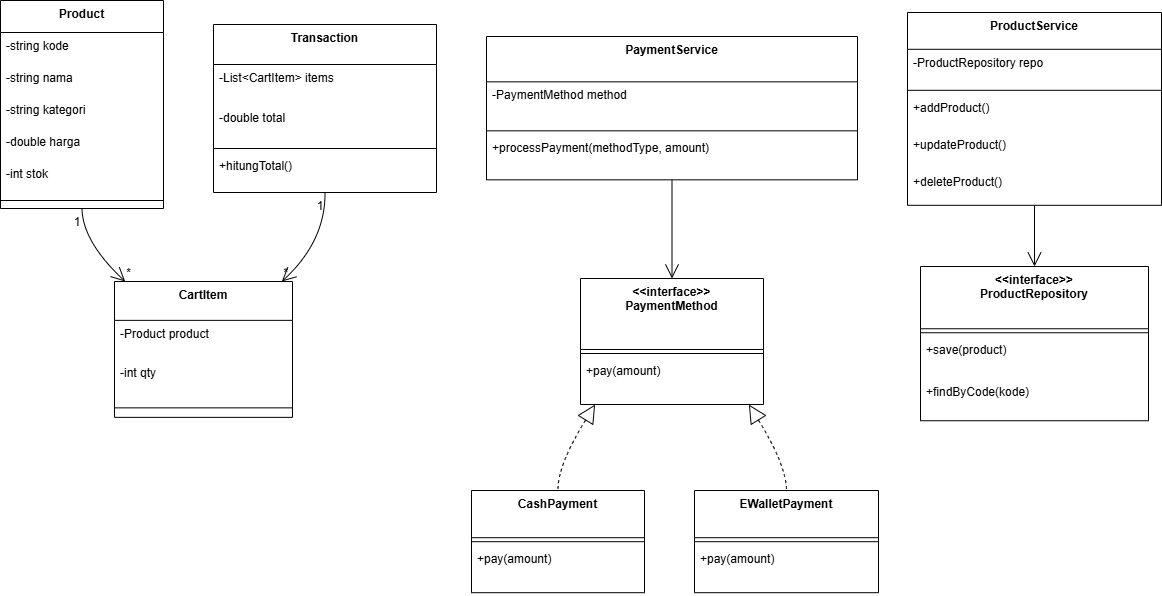

The diagram above was exported from draw.io. Its source (the exported page's mxGraphModel, read from the mxfile embedded in the PNG):
<mxGraphModel dx="1426" dy="778" grid="1" gridSize="10" guides="1" tooltips="1" connect="1" arrows="1" fold="1" page="1" pageScale="1" pageWidth="850" pageHeight="1100" math="0" shadow="0">
  <root>
    <mxCell id="0" />
    <mxCell id="1" parent="0" />
    <mxCell id="TEKK8wwZtUERhQJj5nXt-1" parent="1" style="swimlane;fontStyle=1;align=center;verticalAlign=top;childLayout=stackLayout;horizontal=1;startSize=32;horizontalStack=0;resizeParent=1;resizeParentMax=0;resizeLast=0;collapsible=0;marginBottom=0;" value="Product" vertex="1">
      <mxGeometry height="208" width="163" x="20" y="20" as="geometry" />
    </mxCell>
    <mxCell id="TEKK8wwZtUERhQJj5nXt-2" parent="TEKK8wwZtUERhQJj5nXt-1" style="text;strokeColor=none;fillColor=none;align=left;verticalAlign=top;spacingLeft=4;spacingRight=4;overflow=hidden;rotatable=0;points=[[0,0.5],[1,0.5]];portConstraint=eastwest;" value="-string kode" vertex="1">
      <mxGeometry height="32" width="163" y="32" as="geometry" />
    </mxCell>
    <mxCell id="TEKK8wwZtUERhQJj5nXt-3" parent="TEKK8wwZtUERhQJj5nXt-1" style="text;strokeColor=none;fillColor=none;align=left;verticalAlign=top;spacingLeft=4;spacingRight=4;overflow=hidden;rotatable=0;points=[[0,0.5],[1,0.5]];portConstraint=eastwest;" value="-string nama" vertex="1">
      <mxGeometry height="32" width="163" y="64" as="geometry" />
    </mxCell>
    <mxCell id="TEKK8wwZtUERhQJj5nXt-4" parent="TEKK8wwZtUERhQJj5nXt-1" style="text;strokeColor=none;fillColor=none;align=left;verticalAlign=top;spacingLeft=4;spacingRight=4;overflow=hidden;rotatable=0;points=[[0,0.5],[1,0.5]];portConstraint=eastwest;" value="-string kategori" vertex="1">
      <mxGeometry height="32" width="163" y="96" as="geometry" />
    </mxCell>
    <mxCell id="TEKK8wwZtUERhQJj5nXt-5" parent="TEKK8wwZtUERhQJj5nXt-1" style="text;strokeColor=none;fillColor=none;align=left;verticalAlign=top;spacingLeft=4;spacingRight=4;overflow=hidden;rotatable=0;points=[[0,0.5],[1,0.5]];portConstraint=eastwest;" value="-double harga" vertex="1">
      <mxGeometry height="32" width="163" y="128" as="geometry" />
    </mxCell>
    <mxCell id="TEKK8wwZtUERhQJj5nXt-6" parent="TEKK8wwZtUERhQJj5nXt-1" style="text;strokeColor=none;fillColor=none;align=left;verticalAlign=top;spacingLeft=4;spacingRight=4;overflow=hidden;rotatable=0;points=[[0,0.5],[1,0.5]];portConstraint=eastwest;" value="-int stok" vertex="1">
      <mxGeometry height="32" width="163" y="160" as="geometry" />
    </mxCell>
    <mxCell id="TEKK8wwZtUERhQJj5nXt-7" parent="TEKK8wwZtUERhQJj5nXt-1" style="line;strokeWidth=1;fillColor=none;align=left;verticalAlign=middle;spacingTop=-1;spacingLeft=3;spacingRight=3;rotatable=0;labelPosition=right;points=[];portConstraint=eastwest;strokeColor=inherit;" vertex="1">
      <mxGeometry height="16" width="163" y="192" as="geometry" />
    </mxCell>
    <mxCell id="TEKK8wwZtUERhQJj5nXt-8" parent="1" style="swimlane;fontStyle=1;align=center;verticalAlign=top;childLayout=stackLayout;horizontal=1;startSize=38.857142857142854;horizontalStack=0;resizeParent=1;resizeParentMax=0;resizeLast=0;collapsible=0;marginBottom=0;" value="CartItem" vertex="1">
      <mxGeometry height="135.85714285714286" width="178" x="134" y="301" as="geometry" />
    </mxCell>
    <mxCell id="TEKK8wwZtUERhQJj5nXt-9" parent="TEKK8wwZtUERhQJj5nXt-8" style="text;strokeColor=none;fillColor=none;align=left;verticalAlign=top;spacingLeft=4;spacingRight=4;overflow=hidden;rotatable=0;points=[[0,0.5],[1,0.5]];portConstraint=eastwest;" value="-Product product" vertex="1">
      <mxGeometry height="39" width="178" y="38.857142857142854" as="geometry" />
    </mxCell>
    <mxCell id="TEKK8wwZtUERhQJj5nXt-10" parent="TEKK8wwZtUERhQJj5nXt-8" style="text;strokeColor=none;fillColor=none;align=left;verticalAlign=top;spacingLeft=4;spacingRight=4;overflow=hidden;rotatable=0;points=[[0,0.5],[1,0.5]];portConstraint=eastwest;" value="-int qty" vertex="1">
      <mxGeometry height="39" width="178" y="77.85714285714286" as="geometry" />
    </mxCell>
    <mxCell id="TEKK8wwZtUERhQJj5nXt-11" parent="TEKK8wwZtUERhQJj5nXt-8" style="line;strokeWidth=1;fillColor=none;align=left;verticalAlign=middle;spacingTop=-1;spacingLeft=3;spacingRight=3;rotatable=0;labelPosition=right;points=[];portConstraint=eastwest;strokeColor=inherit;" vertex="1">
      <mxGeometry height="19" width="178" y="116.85714285714286" as="geometry" />
    </mxCell>
    <mxCell id="TEKK8wwZtUERhQJj5nXt-12" parent="1" style="swimlane;fontStyle=1;align=center;verticalAlign=top;childLayout=stackLayout;horizontal=1;startSize=40;horizontalStack=0;resizeParent=1;resizeParentMax=0;resizeLast=0;collapsible=0;marginBottom=0;" value="Transaction" vertex="1">
      <mxGeometry height="168" width="223" x="233" y="44" as="geometry" />
    </mxCell>
    <mxCell id="TEKK8wwZtUERhQJj5nXt-13" parent="TEKK8wwZtUERhQJj5nXt-12" style="text;strokeColor=none;fillColor=none;align=left;verticalAlign=top;spacingLeft=4;spacingRight=4;overflow=hidden;rotatable=0;points=[[0,0.5],[1,0.5]];portConstraint=eastwest;" value="-List&lt;CartItem&gt; items" vertex="1">
      <mxGeometry height="40" width="223" y="40" as="geometry" />
    </mxCell>
    <mxCell id="TEKK8wwZtUERhQJj5nXt-14" parent="TEKK8wwZtUERhQJj5nXt-12" style="text;strokeColor=none;fillColor=none;align=left;verticalAlign=top;spacingLeft=4;spacingRight=4;overflow=hidden;rotatable=0;points=[[0,0.5],[1,0.5]];portConstraint=eastwest;" value="-double total" vertex="1">
      <mxGeometry height="40" width="223" y="80" as="geometry" />
    </mxCell>
    <mxCell id="TEKK8wwZtUERhQJj5nXt-15" parent="TEKK8wwZtUERhQJj5nXt-12" style="line;strokeWidth=1;fillColor=none;align=left;verticalAlign=middle;spacingTop=-1;spacingLeft=3;spacingRight=3;rotatable=0;labelPosition=right;points=[];portConstraint=eastwest;strokeColor=inherit;" vertex="1">
      <mxGeometry height="8" width="223" y="120" as="geometry" />
    </mxCell>
    <mxCell id="TEKK8wwZtUERhQJj5nXt-16" parent="TEKK8wwZtUERhQJj5nXt-12" style="text;strokeColor=none;fillColor=none;align=left;verticalAlign=top;spacingLeft=4;spacingRight=4;overflow=hidden;rotatable=0;points=[[0,0.5],[1,0.5]];portConstraint=eastwest;" value="+hitungTotal()" vertex="1">
      <mxGeometry height="40" width="223" y="128" as="geometry" />
    </mxCell>
    <mxCell id="TEKK8wwZtUERhQJj5nXt-17" parent="1" style="swimlane;fontStyle=1;align=center;verticalAlign=top;childLayout=stackLayout;horizontal=1;startSize=71;horizontalStack=0;resizeParent=1;resizeParentMax=0;resizeLast=0;collapsible=0;marginBottom=0;" value="&lt;&lt;interface&gt;&gt;&#10;PaymentMethod" vertex="1">
      <mxGeometry height="126" width="183" x="600" y="298" as="geometry" />
    </mxCell>
    <mxCell id="TEKK8wwZtUERhQJj5nXt-18" parent="TEKK8wwZtUERhQJj5nXt-17" style="line;strokeWidth=1;fillColor=none;align=left;verticalAlign=middle;spacingTop=-1;spacingLeft=3;spacingRight=3;rotatable=0;labelPosition=right;points=[];portConstraint=eastwest;strokeColor=inherit;" vertex="1">
      <mxGeometry height="8" width="183" y="71" as="geometry" />
    </mxCell>
    <mxCell id="TEKK8wwZtUERhQJj5nXt-19" parent="TEKK8wwZtUERhQJj5nXt-17" style="text;strokeColor=none;fillColor=none;align=left;verticalAlign=top;spacingLeft=4;spacingRight=4;overflow=hidden;rotatable=0;points=[[0,0.5],[1,0.5]];portConstraint=eastwest;" value="+pay(amount)" vertex="1">
      <mxGeometry height="47" width="183" y="79" as="geometry" />
    </mxCell>
    <mxCell id="TEKK8wwZtUERhQJj5nXt-20" parent="1" style="swimlane;fontStyle=1;align=center;verticalAlign=top;childLayout=stackLayout;horizontal=1;startSize=47.2;horizontalStack=0;resizeParent=1;resizeParentMax=0;resizeLast=0;collapsible=0;marginBottom=0;" value="CashPayment" vertex="1">
      <mxGeometry height="102.2" width="173" x="491" y="510" as="geometry" />
    </mxCell>
    <mxCell id="TEKK8wwZtUERhQJj5nXt-21" parent="TEKK8wwZtUERhQJj5nXt-20" style="line;strokeWidth=1;fillColor=none;align=left;verticalAlign=middle;spacingTop=-1;spacingLeft=3;spacingRight=3;rotatable=0;labelPosition=right;points=[];portConstraint=eastwest;strokeColor=inherit;" vertex="1">
      <mxGeometry height="8" width="173" y="47.2" as="geometry" />
    </mxCell>
    <mxCell id="TEKK8wwZtUERhQJj5nXt-22" parent="TEKK8wwZtUERhQJj5nXt-20" style="text;strokeColor=none;fillColor=none;align=left;verticalAlign=top;spacingLeft=4;spacingRight=4;overflow=hidden;rotatable=0;points=[[0,0.5],[1,0.5]];portConstraint=eastwest;" value="+pay(amount)" vertex="1">
      <mxGeometry height="47" width="173" y="55.2" as="geometry" />
    </mxCell>
    <mxCell id="TEKK8wwZtUERhQJj5nXt-23" parent="1" style="swimlane;fontStyle=1;align=center;verticalAlign=top;childLayout=stackLayout;horizontal=1;startSize=47.2;horizontalStack=0;resizeParent=1;resizeParentMax=0;resizeLast=0;collapsible=0;marginBottom=0;" value="EWalletPayment" vertex="1">
      <mxGeometry height="102.2" width="184" x="714" y="510" as="geometry" />
    </mxCell>
    <mxCell id="TEKK8wwZtUERhQJj5nXt-24" parent="TEKK8wwZtUERhQJj5nXt-23" style="line;strokeWidth=1;fillColor=none;align=left;verticalAlign=middle;spacingTop=-1;spacingLeft=3;spacingRight=3;rotatable=0;labelPosition=right;points=[];portConstraint=eastwest;strokeColor=inherit;" vertex="1">
      <mxGeometry height="8" width="184" y="47.2" as="geometry" />
    </mxCell>
    <mxCell id="TEKK8wwZtUERhQJj5nXt-25" parent="TEKK8wwZtUERhQJj5nXt-23" style="text;strokeColor=none;fillColor=none;align=left;verticalAlign=top;spacingLeft=4;spacingRight=4;overflow=hidden;rotatable=0;points=[[0,0.5],[1,0.5]];portConstraint=eastwest;" value="+pay(amount)" vertex="1">
      <mxGeometry height="47" width="184" y="55.2" as="geometry" />
    </mxCell>
    <mxCell id="TEKK8wwZtUERhQJj5nXt-26" parent="1" style="swimlane;fontStyle=1;align=center;verticalAlign=top;childLayout=stackLayout;horizontal=1;startSize=45.333333333333336;horizontalStack=0;resizeParent=1;resizeParentMax=0;resizeLast=0;collapsible=0;marginBottom=0;" value="PaymentService" vertex="1">
      <mxGeometry height="143.33333333333334" width="371" x="506" y="56" as="geometry" />
    </mxCell>
    <mxCell id="TEKK8wwZtUERhQJj5nXt-27" parent="TEKK8wwZtUERhQJj5nXt-26" style="text;strokeColor=none;fillColor=none;align=left;verticalAlign=top;spacingLeft=4;spacingRight=4;overflow=hidden;rotatable=0;points=[[0,0.5],[1,0.5]];portConstraint=eastwest;" value="-PaymentMethod method" vertex="1">
      <mxGeometry height="45" width="371" y="45.333333333333336" as="geometry" />
    </mxCell>
    <mxCell id="TEKK8wwZtUERhQJj5nXt-28" parent="TEKK8wwZtUERhQJj5nXt-26" style="line;strokeWidth=1;fillColor=none;align=left;verticalAlign=middle;spacingTop=-1;spacingLeft=3;spacingRight=3;rotatable=0;labelPosition=right;points=[];portConstraint=eastwest;strokeColor=inherit;" vertex="1">
      <mxGeometry height="8" width="371" y="90.33333333333334" as="geometry" />
    </mxCell>
    <mxCell id="TEKK8wwZtUERhQJj5nXt-29" parent="TEKK8wwZtUERhQJj5nXt-26" style="text;strokeColor=none;fillColor=none;align=left;verticalAlign=top;spacingLeft=4;spacingRight=4;overflow=hidden;rotatable=0;points=[[0,0.5],[1,0.5]];portConstraint=eastwest;" value="+processPayment(methodType, amount)" vertex="1">
      <mxGeometry height="45" width="371" y="98.33333333333334" as="geometry" />
    </mxCell>
    <mxCell id="TEKK8wwZtUERhQJj5nXt-30" parent="1" style="swimlane;fontStyle=1;align=center;verticalAlign=top;childLayout=stackLayout;horizontal=1;startSize=62.25;horizontalStack=0;resizeParent=1;resizeParentMax=0;resizeLast=0;collapsible=0;marginBottom=0;" value="&lt;&lt;interface&gt;&gt;&#10;ProductRepository" vertex="1">
      <mxGeometry height="154.25" width="228" x="940" y="286" as="geometry" />
    </mxCell>
    <mxCell id="TEKK8wwZtUERhQJj5nXt-31" parent="TEKK8wwZtUERhQJj5nXt-30" style="line;strokeWidth=1;fillColor=none;align=left;verticalAlign=middle;spacingTop=-1;spacingLeft=3;spacingRight=3;rotatable=0;labelPosition=right;points=[];portConstraint=eastwest;strokeColor=inherit;" vertex="1">
      <mxGeometry height="8" width="228" y="62.25" as="geometry" />
    </mxCell>
    <mxCell id="TEKK8wwZtUERhQJj5nXt-32" parent="TEKK8wwZtUERhQJj5nXt-30" style="text;strokeColor=none;fillColor=none;align=left;verticalAlign=top;spacingLeft=4;spacingRight=4;overflow=hidden;rotatable=0;points=[[0,0.5],[1,0.5]];portConstraint=eastwest;" value="+save(product)" vertex="1">
      <mxGeometry height="42" width="228" y="70.25" as="geometry" />
    </mxCell>
    <mxCell id="TEKK8wwZtUERhQJj5nXt-33" parent="TEKK8wwZtUERhQJj5nXt-30" style="text;strokeColor=none;fillColor=none;align=left;verticalAlign=top;spacingLeft=4;spacingRight=4;overflow=hidden;rotatable=0;points=[[0,0.5],[1,0.5]];portConstraint=eastwest;" value="+findByCode(kode)" vertex="1">
      <mxGeometry height="42" width="228" y="112.25" as="geometry" />
    </mxCell>
    <mxCell id="TEKK8wwZtUERhQJj5nXt-34" parent="1" style="swimlane;fontStyle=1;align=center;verticalAlign=top;childLayout=stackLayout;horizontal=1;startSize=36.8;horizontalStack=0;resizeParent=1;resizeParentMax=0;resizeLast=0;collapsible=0;marginBottom=0;" value="ProductService" vertex="1">
      <mxGeometry height="192.8" width="254" x="927" y="32" as="geometry" />
    </mxCell>
    <mxCell id="TEKK8wwZtUERhQJj5nXt-35" parent="TEKK8wwZtUERhQJj5nXt-34" style="text;strokeColor=none;fillColor=none;align=left;verticalAlign=top;spacingLeft=4;spacingRight=4;overflow=hidden;rotatable=0;points=[[0,0.5],[1,0.5]];portConstraint=eastwest;" value="-ProductRepository repo" vertex="1">
      <mxGeometry height="37" width="254" y="36.8" as="geometry" />
    </mxCell>
    <mxCell id="TEKK8wwZtUERhQJj5nXt-36" parent="TEKK8wwZtUERhQJj5nXt-34" style="line;strokeWidth=1;fillColor=none;align=left;verticalAlign=middle;spacingTop=-1;spacingLeft=3;spacingRight=3;rotatable=0;labelPosition=right;points=[];portConstraint=eastwest;strokeColor=inherit;" vertex="1">
      <mxGeometry height="8" width="254" y="73.8" as="geometry" />
    </mxCell>
    <mxCell id="TEKK8wwZtUERhQJj5nXt-37" parent="TEKK8wwZtUERhQJj5nXt-34" style="text;strokeColor=none;fillColor=none;align=left;verticalAlign=top;spacingLeft=4;spacingRight=4;overflow=hidden;rotatable=0;points=[[0,0.5],[1,0.5]];portConstraint=eastwest;" value="+addProduct()" vertex="1">
      <mxGeometry height="37" width="254" y="81.8" as="geometry" />
    </mxCell>
    <mxCell id="TEKK8wwZtUERhQJj5nXt-38" parent="TEKK8wwZtUERhQJj5nXt-34" style="text;strokeColor=none;fillColor=none;align=left;verticalAlign=top;spacingLeft=4;spacingRight=4;overflow=hidden;rotatable=0;points=[[0,0.5],[1,0.5]];portConstraint=eastwest;" value="+updateProduct()" vertex="1">
      <mxGeometry height="37" width="254" y="118.8" as="geometry" />
    </mxCell>
    <mxCell id="TEKK8wwZtUERhQJj5nXt-39" parent="TEKK8wwZtUERhQJj5nXt-34" style="text;strokeColor=none;fillColor=none;align=left;verticalAlign=top;spacingLeft=4;spacingRight=4;overflow=hidden;rotatable=0;points=[[0,0.5],[1,0.5]];portConstraint=eastwest;" value="+deleteProduct()" vertex="1">
      <mxGeometry height="37" width="254" y="155.8" as="geometry" />
    </mxCell>
    <mxCell id="TEKK8wwZtUERhQJj5nXt-40" edge="1" parent="1" source="TEKK8wwZtUERhQJj5nXt-1" style="curved=1;startArrow=none;endArrow=open;endSize=12;exitX=0.5;exitY=1;entryX=0.06;entryY=0;rounded=0;" target="TEKK8wwZtUERhQJj5nXt-8" value="">
      <mxGeometry relative="1" as="geometry">
        <Array as="points">
          <mxPoint x="102" y="261" />
        </Array>
      </mxGeometry>
    </mxCell>
    <mxCell id="TEKK8wwZtUERhQJj5nXt-41" parent="TEKK8wwZtUERhQJj5nXt-40" style="edgeLabel;resizable=0;labelBackgroundColor=none;fontSize=12;align=right;verticalAlign=top;" value="1" vertex="1">
      <mxGeometry relative="1" x="-1" as="geometry" />
    </mxCell>
    <mxCell id="TEKK8wwZtUERhQJj5nXt-42" parent="TEKK8wwZtUERhQJj5nXt-40" style="edgeLabel;resizable=0;labelBackgroundColor=none;fontSize=12;align=left;verticalAlign=bottom;" value="*" vertex="1">
      <mxGeometry relative="1" x="1" as="geometry" />
    </mxCell>
    <mxCell id="TEKK8wwZtUERhQJj5nXt-43" edge="1" parent="1" source="TEKK8wwZtUERhQJj5nXt-12" style="curved=1;startArrow=none;endArrow=open;endSize=12;exitX=0.5;exitY=1;entryX=0.94;entryY=0;rounded=0;" target="TEKK8wwZtUERhQJj5nXt-8" value="">
      <mxGeometry relative="1" as="geometry">
        <Array as="points">
          <mxPoint x="345" y="261" />
        </Array>
      </mxGeometry>
    </mxCell>
    <mxCell id="TEKK8wwZtUERhQJj5nXt-44" parent="TEKK8wwZtUERhQJj5nXt-43" style="edgeLabel;resizable=0;labelBackgroundColor=none;fontSize=12;align=right;verticalAlign=top;" value="1" vertex="1">
      <mxGeometry relative="1" x="-1" as="geometry" />
    </mxCell>
    <mxCell id="TEKK8wwZtUERhQJj5nXt-45" parent="TEKK8wwZtUERhQJj5nXt-43" style="edgeLabel;resizable=0;labelBackgroundColor=none;fontSize=12;align=left;verticalAlign=bottom;" value="*" vertex="1">
      <mxGeometry relative="1" x="1" as="geometry" />
    </mxCell>
    <mxCell id="TEKK8wwZtUERhQJj5nXt-46" edge="1" parent="1" source="TEKK8wwZtUERhQJj5nXt-26" style="curved=1;startArrow=none;endArrow=open;endSize=12;exitX=0.5;exitY=1;entryX=0.5;entryY=0;rounded=0;" target="TEKK8wwZtUERhQJj5nXt-17" value="">
      <mxGeometry relative="1" as="geometry">
        <Array as="points" />
      </mxGeometry>
    </mxCell>
    <mxCell id="TEKK8wwZtUERhQJj5nXt-47" edge="1" parent="1" source="TEKK8wwZtUERhQJj5nXt-17" style="curved=1;dashed=1;startArrow=block;startSize=16;startFill=0;endArrow=none;exitX=0.08;exitY=1;entryX=0.5;entryY=0;rounded=0;" target="TEKK8wwZtUERhQJj5nXt-20" value="">
      <mxGeometry relative="1" as="geometry">
        <Array as="points">
          <mxPoint x="577" y="485" />
        </Array>
      </mxGeometry>
    </mxCell>
    <mxCell id="TEKK8wwZtUERhQJj5nXt-48" edge="1" parent="1" source="TEKK8wwZtUERhQJj5nXt-17" style="curved=1;dashed=1;startArrow=block;startSize=16;startFill=0;endArrow=none;exitX=0.92;exitY=1;entryX=0.5;entryY=0;rounded=0;" target="TEKK8wwZtUERhQJj5nXt-23" value="">
      <mxGeometry relative="1" as="geometry">
        <Array as="points">
          <mxPoint x="806" y="485" />
        </Array>
      </mxGeometry>
    </mxCell>
    <mxCell id="TEKK8wwZtUERhQJj5nXt-49" edge="1" parent="1" source="TEKK8wwZtUERhQJj5nXt-34" style="curved=1;startArrow=none;endArrow=open;endSize=12;exitX=0.5;exitY=1;entryX=0.5;entryY=0;rounded=0;" target="TEKK8wwZtUERhQJj5nXt-30" value="">
      <mxGeometry relative="1" as="geometry">
        <Array as="points" />
      </mxGeometry>
    </mxCell>
  </root>
</mxGraphModel>